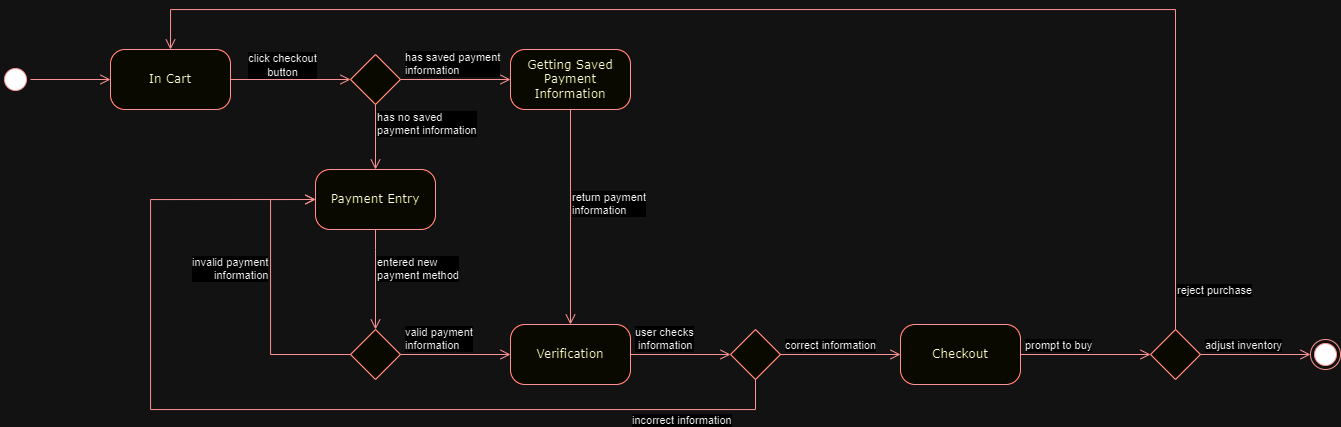

The diagram above was exported from draw.io. Its source (the exported page's mxGraphModel, read from the mxfile embedded in the PNG):
<mxGraphModel dx="1235" dy="655" grid="1" gridSize="10" guides="1" tooltips="1" connect="1" arrows="1" fold="1" page="1" pageScale="1" pageWidth="1100" pageHeight="850" background="none" math="0" shadow="0">
  <root>
    <mxCell id="0" />
    <mxCell id="1" parent="0" />
    <mxCell id="382b91b5511bd0f7-1" value="" style="ellipse;html=1;shape=startState;fillColor=#000000;strokeColor=#ff0000;rounded=1;shadow=0;comic=0;labelBackgroundColor=none;fontFamily=Verdana;fontSize=12;fontColor=#000000;align=center;direction=south;" parent="1" vertex="1">
      <mxGeometry x="130" y="135" width="30" height="30" as="geometry" />
    </mxCell>
    <mxCell id="382b91b5511bd0f7-6" value="In Cart" style="rounded=1;whiteSpace=wrap;html=1;arcSize=24;fillColor=#ffffc0;strokeColor=#ff0000;shadow=0;comic=0;labelBackgroundColor=none;fontFamily=Verdana;fontSize=12;fontColor=#000000;align=center;" parent="1" vertex="1">
      <mxGeometry x="240" y="120" width="120" height="60" as="geometry" />
    </mxCell>
    <mxCell id="2a3bc250acf0617d-9" style="edgeStyle=orthogonalEdgeStyle;html=1;labelBackgroundColor=none;endArrow=open;endSize=8;strokeColor=#ff0000;fontFamily=Verdana;fontSize=12;align=left;" parent="1" source="382b91b5511bd0f7-1" target="382b91b5511bd0f7-6" edge="1">
      <mxGeometry relative="1" as="geometry" />
    </mxCell>
    <mxCell id="6FVM_VhAY95keqd1YI86-5" style="edgeStyle=orthogonalEdgeStyle;html=1;labelBackgroundColor=none;endArrow=open;endSize=8;strokeColor=#ff0000;fontFamily=Verdana;fontSize=12;align=left;entryX=0;entryY=0.5;entryDx=0;entryDy=0;exitX=1;exitY=0.5;exitDx=0;exitDy=0;" edge="1" parent="1" source="382b91b5511bd0f7-6" target="6FVM_VhAY95keqd1YI86-10">
      <mxGeometry relative="1" as="geometry">
        <mxPoint x="370" y="150" as="sourcePoint" />
        <mxPoint x="480" y="150" as="targetPoint" />
      </mxGeometry>
    </mxCell>
    <mxCell id="6FVM_VhAY95keqd1YI86-6" value="click checkout&lt;br&gt;button" style="edgeLabel;html=1;align=center;verticalAlign=middle;resizable=0;points=[];" vertex="1" connectable="0" parent="6FVM_VhAY95keqd1YI86-5">
      <mxGeometry x="-0.1397" y="1" relative="1" as="geometry">
        <mxPoint y="-14" as="offset" />
      </mxGeometry>
    </mxCell>
    <mxCell id="6FVM_VhAY95keqd1YI86-8" value="Getting Saved Payment Information" style="rounded=1;whiteSpace=wrap;html=1;arcSize=24;fillColor=#ffffc0;strokeColor=#ff0000;shadow=0;comic=0;labelBackgroundColor=none;fontFamily=Verdana;fontSize=12;fontColor=#000000;align=center;" vertex="1" parent="1">
      <mxGeometry x="640" y="120" width="120" height="60" as="geometry" />
    </mxCell>
    <mxCell id="6FVM_VhAY95keqd1YI86-10" value="" style="rhombus;whiteSpace=wrap;html=1;fontColor=#000000;fillColor=#ffffc0;strokeColor=#ff0000;" vertex="1" parent="1">
      <mxGeometry x="480" y="125" width="50" height="50" as="geometry" />
    </mxCell>
    <mxCell id="6FVM_VhAY95keqd1YI86-11" value="has saved payment &lt;br&gt;information" style="edgeStyle=orthogonalEdgeStyle;html=1;align=left;verticalAlign=bottom;endArrow=open;endSize=8;strokeColor=#ff0000;rounded=0;entryX=0;entryY=0.5;entryDx=0;entryDy=0;" edge="1" source="6FVM_VhAY95keqd1YI86-10" parent="1" target="6FVM_VhAY95keqd1YI86-8">
      <mxGeometry x="-0.9372" relative="1" as="geometry">
        <mxPoint x="850" y="150" as="targetPoint" />
        <mxPoint x="-1" as="offset" />
      </mxGeometry>
    </mxCell>
    <mxCell id="6FVM_VhAY95keqd1YI86-12" value="has no saved&lt;br&gt;payment information" style="edgeStyle=orthogonalEdgeStyle;html=1;align=left;verticalAlign=top;endArrow=open;endSize=8;strokeColor=#ff0000;rounded=0;entryX=0.5;entryY=0;entryDx=0;entryDy=0;" edge="1" source="6FVM_VhAY95keqd1YI86-10" parent="1" target="6FVM_VhAY95keqd1YI86-13">
      <mxGeometry x="-1" relative="1" as="geometry">
        <mxPoint x="505" y="240" as="targetPoint" />
        <Array as="points" />
      </mxGeometry>
    </mxCell>
    <mxCell id="6FVM_VhAY95keqd1YI86-13" value="Payment Entry" style="rounded=1;whiteSpace=wrap;html=1;arcSize=24;fillColor=#ffffc0;strokeColor=#ff0000;shadow=0;comic=0;labelBackgroundColor=none;fontFamily=Verdana;fontSize=12;fontColor=#000000;align=center;" vertex="1" parent="1">
      <mxGeometry x="445" y="240" width="120" height="60" as="geometry" />
    </mxCell>
    <mxCell id="6FVM_VhAY95keqd1YI86-14" value="Verification" style="rounded=1;whiteSpace=wrap;html=1;arcSize=24;fillColor=#ffffc0;strokeColor=#ff0000;shadow=0;comic=0;labelBackgroundColor=none;fontFamily=Verdana;fontSize=12;fontColor=#000000;align=center;" vertex="1" parent="1">
      <mxGeometry x="640" y="395" width="120" height="60" as="geometry" />
    </mxCell>
    <mxCell id="6FVM_VhAY95keqd1YI86-19" value="" style="rhombus;whiteSpace=wrap;html=1;fontColor=#000000;fillColor=#ffffc0;strokeColor=#ff0000;" vertex="1" parent="1">
      <mxGeometry x="480" y="400" width="50" height="50" as="geometry" />
    </mxCell>
    <mxCell id="6FVM_VhAY95keqd1YI86-20" value="entered new&lt;br&gt;payment method" style="edgeStyle=orthogonalEdgeStyle;html=1;align=left;verticalAlign=top;endArrow=open;endSize=8;strokeColor=#ff0000;rounded=0;entryX=0.5;entryY=0;entryDx=0;entryDy=0;exitX=0.5;exitY=1;exitDx=0;exitDy=0;" edge="1" parent="1" source="6FVM_VhAY95keqd1YI86-13" target="6FVM_VhAY95keqd1YI86-19">
      <mxGeometry x="-0.6" relative="1" as="geometry">
        <mxPoint x="515" y="250" as="targetPoint" />
        <mxPoint x="515" y="185" as="sourcePoint" />
        <Array as="points">
          <mxPoint x="505" y="320" />
          <mxPoint x="505" y="320" />
        </Array>
        <mxPoint as="offset" />
      </mxGeometry>
    </mxCell>
    <mxCell id="6FVM_VhAY95keqd1YI86-21" value="invalid payment&lt;br&gt;&lt;div style=&quot;text-align: right;&quot;&gt;information&lt;/div&gt;" style="edgeStyle=orthogonalEdgeStyle;html=1;align=left;verticalAlign=top;endArrow=open;endSize=8;strokeColor=#ff0000;rounded=0;entryX=0;entryY=0.5;entryDx=0;entryDy=0;exitX=0;exitY=0.5;exitDx=0;exitDy=0;" edge="1" parent="1" source="6FVM_VhAY95keqd1YI86-19" target="6FVM_VhAY95keqd1YI86-13">
      <mxGeometry x="0.3218" y="80" relative="1" as="geometry">
        <mxPoint x="515" y="410" as="targetPoint" />
        <mxPoint x="515" y="310" as="sourcePoint" />
        <Array as="points">
          <mxPoint x="400" y="425" />
          <mxPoint x="400" y="270" />
        </Array>
        <mxPoint as="offset" />
      </mxGeometry>
    </mxCell>
    <mxCell id="6FVM_VhAY95keqd1YI86-22" value="return payment&lt;br&gt;information" style="edgeStyle=orthogonalEdgeStyle;html=1;align=left;verticalAlign=bottom;endArrow=open;endSize=8;strokeColor=#ff0000;rounded=0;entryX=0.5;entryY=0;entryDx=0;entryDy=0;exitX=0.5;exitY=1;exitDx=0;exitDy=0;" edge="1" parent="1" source="6FVM_VhAY95keqd1YI86-8" target="6FVM_VhAY95keqd1YI86-14">
      <mxGeometry x="0.0233" relative="1" as="geometry">
        <mxPoint x="650" y="160" as="targetPoint" />
        <mxPoint x="540" y="160" as="sourcePoint" />
        <mxPoint y="-1" as="offset" />
      </mxGeometry>
    </mxCell>
    <mxCell id="6FVM_VhAY95keqd1YI86-23" value="valid payment&lt;br&gt;information" style="edgeStyle=orthogonalEdgeStyle;html=1;align=left;verticalAlign=bottom;endArrow=open;endSize=8;strokeColor=#ff0000;rounded=0;entryX=0;entryY=0.5;entryDx=0;entryDy=0;exitX=1;exitY=0.5;exitDx=0;exitDy=0;" edge="1" parent="1" source="6FVM_VhAY95keqd1YI86-19" target="6FVM_VhAY95keqd1YI86-14">
      <mxGeometry x="-0.9372" relative="1" as="geometry">
        <mxPoint x="710" y="405" as="targetPoint" />
        <mxPoint x="710" y="190" as="sourcePoint" />
        <mxPoint x="-1" as="offset" />
      </mxGeometry>
    </mxCell>
    <mxCell id="6FVM_VhAY95keqd1YI86-24" value="" style="rhombus;whiteSpace=wrap;html=1;fontColor=#000000;fillColor=#ffffc0;strokeColor=#ff0000;" vertex="1" parent="1">
      <mxGeometry x="860" y="400" width="50" height="50" as="geometry" />
    </mxCell>
    <mxCell id="6FVM_VhAY95keqd1YI86-25" value="user checks&lt;br&gt;&amp;nbsp;information" style="edgeStyle=orthogonalEdgeStyle;html=1;align=left;verticalAlign=bottom;endArrow=open;endSize=8;strokeColor=#ff0000;rounded=0;entryX=0;entryY=0.5;entryDx=0;entryDy=0;exitX=1;exitY=0.5;exitDx=0;exitDy=0;" edge="1" parent="1" source="6FVM_VhAY95keqd1YI86-14" target="6FVM_VhAY95keqd1YI86-24">
      <mxGeometry x="-0.9372" relative="1" as="geometry">
        <mxPoint x="650" y="435" as="targetPoint" />
        <mxPoint x="540" y="435" as="sourcePoint" />
        <mxPoint x="-1" as="offset" />
      </mxGeometry>
    </mxCell>
    <mxCell id="6FVM_VhAY95keqd1YI86-26" value="correct information" style="edgeStyle=orthogonalEdgeStyle;html=1;align=left;verticalAlign=bottom;endArrow=open;endSize=8;strokeColor=#ff0000;rounded=0;exitX=1;exitY=0.5;exitDx=0;exitDy=0;entryX=0;entryY=0.5;entryDx=0;entryDy=0;" edge="1" parent="1" source="6FVM_VhAY95keqd1YI86-24" target="6FVM_VhAY95keqd1YI86-28">
      <mxGeometry x="-0.9372" relative="1" as="geometry">
        <mxPoint x="1020" y="425" as="targetPoint" />
        <mxPoint x="770" y="435" as="sourcePoint" />
        <mxPoint x="-1" as="offset" />
      </mxGeometry>
    </mxCell>
    <mxCell id="6FVM_VhAY95keqd1YI86-27" value="" style="ellipse;html=1;shape=endState;fillColor=#000000;strokeColor=#ff0000;" vertex="1" parent="1">
      <mxGeometry x="1440" y="410" width="30" height="30" as="geometry" />
    </mxCell>
    <mxCell id="6FVM_VhAY95keqd1YI86-28" value="Checkout" style="rounded=1;whiteSpace=wrap;html=1;arcSize=24;fillColor=#ffffc0;strokeColor=#ff0000;shadow=0;comic=0;labelBackgroundColor=none;fontFamily=Verdana;fontSize=12;fontColor=#000000;align=center;" vertex="1" parent="1">
      <mxGeometry x="1030" y="395" width="120" height="60" as="geometry" />
    </mxCell>
    <mxCell id="6FVM_VhAY95keqd1YI86-29" value="incorrect information" style="edgeStyle=orthogonalEdgeStyle;html=1;align=left;verticalAlign=bottom;endArrow=open;endSize=8;strokeColor=#ff0000;rounded=0;exitX=0.5;exitY=1;exitDx=0;exitDy=0;entryX=0;entryY=0.5;entryDx=0;entryDy=0;" edge="1" parent="1" source="6FVM_VhAY95keqd1YI86-24" target="6FVM_VhAY95keqd1YI86-13">
      <mxGeometry x="-0.6929" y="20" relative="1" as="geometry">
        <mxPoint x="1040" y="435" as="targetPoint" />
        <mxPoint x="920" y="435" as="sourcePoint" />
        <Array as="points">
          <mxPoint x="885" y="480" />
          <mxPoint x="280" y="480" />
          <mxPoint x="280" y="270" />
        </Array>
        <mxPoint as="offset" />
      </mxGeometry>
    </mxCell>
    <mxCell id="6FVM_VhAY95keqd1YI86-30" value="" style="rhombus;whiteSpace=wrap;html=1;fontColor=#000000;fillColor=#ffffc0;strokeColor=#ff0000;" vertex="1" parent="1">
      <mxGeometry x="1280" y="400" width="50" height="50" as="geometry" />
    </mxCell>
    <mxCell id="6FVM_VhAY95keqd1YI86-31" value="prompt to buy" style="edgeStyle=orthogonalEdgeStyle;html=1;align=left;verticalAlign=bottom;endArrow=open;endSize=8;strokeColor=#ff0000;rounded=0;entryX=0;entryY=0.5;entryDx=0;entryDy=0;exitX=1;exitY=0.5;exitDx=0;exitDy=0;" edge="1" parent="1" source="6FVM_VhAY95keqd1YI86-28" target="6FVM_VhAY95keqd1YI86-30">
      <mxGeometry x="-0.9372" relative="1" as="geometry">
        <mxPoint x="870" y="435" as="targetPoint" />
        <mxPoint x="770" y="435" as="sourcePoint" />
        <mxPoint x="-1" as="offset" />
      </mxGeometry>
    </mxCell>
    <mxCell id="6FVM_VhAY95keqd1YI86-32" value="adjust inventory" style="edgeStyle=orthogonalEdgeStyle;html=1;align=left;verticalAlign=bottom;endArrow=open;endSize=8;strokeColor=#ff0000;rounded=0;exitX=1;exitY=0.5;exitDx=0;exitDy=0;entryX=0;entryY=0.5;entryDx=0;entryDy=0;" edge="1" parent="1" source="6FVM_VhAY95keqd1YI86-30" target="6FVM_VhAY95keqd1YI86-27">
      <mxGeometry x="-0.9372" relative="1" as="geometry">
        <mxPoint x="1450" y="425" as="targetPoint" />
        <mxPoint x="1350" y="370" as="sourcePoint" />
        <mxPoint x="-1" as="offset" />
      </mxGeometry>
    </mxCell>
    <mxCell id="6FVM_VhAY95keqd1YI86-33" value="reject purchase" style="edgeStyle=orthogonalEdgeStyle;html=1;align=left;verticalAlign=bottom;endArrow=open;endSize=8;strokeColor=#ff0000;rounded=0;exitX=0.5;exitY=0;exitDx=0;exitDy=0;entryX=0.5;entryY=0;entryDx=0;entryDy=0;" edge="1" parent="1" source="6FVM_VhAY95keqd1YI86-30" target="382b91b5511bd0f7-6">
      <mxGeometry x="-0.956" relative="1" as="geometry">
        <mxPoint x="1450" y="435" as="targetPoint" />
        <mxPoint x="1340" y="435" as="sourcePoint" />
        <Array as="points">
          <mxPoint x="1305" y="80" />
          <mxPoint x="300" y="80" />
        </Array>
        <mxPoint y="1" as="offset" />
      </mxGeometry>
    </mxCell>
  </root>
</mxGraphModel>